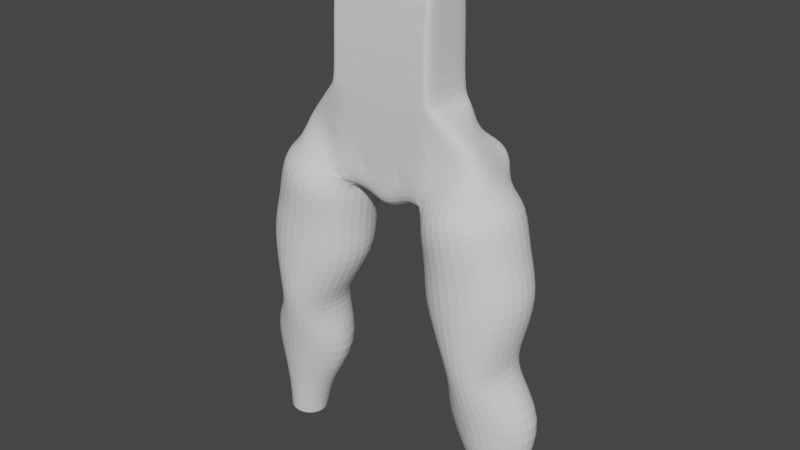 # Source: 0418_Modeling_2.blend  (saved by Blender 3.6.13; exported with 4.5.12 LTS)
import bpy
from mathutils import Matrix  # noqa: F401  (used for matrix-valued properties, if any)

bpy.ops.wm.read_factory_settings(use_empty=True)
scene = bpy.context.scene
scene.name = 'Scene'

# ---- collections
col_collection = bpy.data.collections.new('Collection'); scene.collection.children.link(col_collection)

# ---- world
world_world = bpy.data.worlds.new('World'); scene.world = world_world
world_world.use_nodes = True; world_world.node_tree.nodes.clear()
_N = world_world.node_tree.nodes; _L = world_world.node_tree.links
n0 = _N.new('ShaderNodeOutputWorld'); n0.name = 'World Output'; n0.location = (300, 300)
n1 = _N.new('ShaderNodeBackground'); n1.name = 'Background'; n1.location = (10, 300)
n1.inputs[0].default_value = (0.05088, 0.05088, 0.05088, 1.0)
_L.new(n1.outputs[0], n0.inputs[0])
n0.is_active_output = True
world_world.color = (0.05088, 0.05088, 0.05088)
world_world.use_sun_shadow = False
world_world.sun_shadow_jitter_overblur = 0.0

# ---- meshes
me_cube = bpy.data.meshes.new('Cube')
me_cube.from_pydata([(1.75, -0.4357, -1.287), (1.172, -0.5675, 1.943), (1.434, 0.6735, -1.342), (1.172, 0.5675, 1.943), (0.0, 0.6266, -1.856), (0.0, 0.5675, 1.943), (0.0, -0.5385, -2.555), (0.0, -0.5675, 1.943), (1.125, 0.6446, -0.6257), (1.125, -0.6446, -0.6257), (0.0, -0.6446, -0.7089), (0.0, 0.6446, -0.7089), (0.4209, 0.5675, 1.943), (0.4307, -0.5385, -2.295), (0.3554, 0.6266, -1.746), (0.4209, -0.5675, 1.943), (0.4273, -0.6446, -0.6777), (0.3517, 0.6446, -0.6777), (0.879, 0.5675, 1.943), (1.111, -0.5748, -1.621), (0.6122, 0.6446, -0.6777), (0.7791, 0.6985, -1.685), (0.879, -0.5675, 1.943), (0.784, -0.6446, -0.6777), (0.0, -0.5385, -3.086), (0.4232, -0.5385, -2.826), (0.0, -0.00278, -3.302), (0.4232, -0.00278, -3.042), (0.0, 0.5629, -2.986), (0.2271, 0.6028, -2.726), (2.109, -0.3617, -1.708), (1.761, 0.6833, -1.58), (1.599, 0.9579, -2.596), (0.7819, 0.7253, -2.828), (0.7399, 1.731e-07, -2.883), (0.9916, -0.6626, -2.787), (1.599, -0.9371, -2.558), (2.207, -0.6626, -2.328), (2.459, 7.28e-08, -2.233), (2.207, 0.6835, -2.366), (2.24, 0.6366, -6.065), (1.783, 0.4195, -6.103), (1.593, -0.1046, -6.118), (1.783, -0.7638, -6.196), (2.24, -0.9809, -6.159), (2.698, -0.7638, -6.121), (2.888, -0.1046, -6.012), (2.698, 0.4195, -6.028), (2.44, 0.9868, -7.12), (1.58, 0.6339, -7.16), (1.232, 0.005206, -7.214), (1.58, -0.46, -7.135), (2.44, -0.8128, -7.095), (3.327, -0.46, -6.945), (3.675, 0.005206, -6.916), (3.327, 0.6339, -6.97), (2.737, 0.4487, -9.192), (2.421, 0.3173, -9.22), (2.29, 1.189e-07, -9.232), (2.421, -0.3173, -9.22), (2.737, -0.4487, -9.192), (3.053, -0.3173, -9.164), (3.184, 1.081e-07, -9.153), (3.053, 0.3173, -9.164), (3.183, 6.054e-08, -8.21), (3.018, 0.4009, -8.228), (2.621, -0.5669, -8.272), (3.018, -0.4009, -8.228), (2.06, 7.707e-08, -8.334), (2.224, -0.4009, -8.316), (2.621, 0.5669, -8.272), (2.224, 0.4009, -8.316), (2.543, -0.8269, -2.592), (2.857, 2.282e-08, -2.473), (1.026, -0.8269, -3.165), (1.785, -1.169, -2.879), (1.026, 0.8269, -3.165), (0.7119, 1.478e-07, -3.284), (2.543, 0.8269, -2.592), (1.785, 1.169, -2.879), (2.995, -0.7845, -4.337), (1.114, -0.7845, -4.63), (1.114, 0.7107, -4.63), (2.047, 1.035, -4.483), (3.314, -0.001375, -4.276), (2.047, -1.109, -4.483), (0.795, -0.001375, -4.69), (2.995, 0.7107, -4.337), (2.727, -0.8357, -5.466), (1.625, -0.8357, -5.627), (1.625, 0.5411, -5.568), (2.176, 0.804, -5.488), (2.956, -0.06601, -5.374), (2.176, -1.099, -5.547), (1.397, -0.06601, -5.602), (2.727, 0.5411, -5.407), (3.009, -0.001269, -3.387), (1.916, -1.063, -3.67), (0.8295, -0.001269, -3.954), (2.714, 0.7152, -3.47), (2.714, -0.7518, -3.47), (1.125, -0.7518, -3.871), (1.125, 0.7152, -3.871), (1.916, 1.026, -3.67), (1.75, -5.96e-08, -1.287), (1.172, 0.0, 1.943), (0.0, 0.0, 1.943), (1.125, 0.0, -0.6257), (0.4209, 0.0, 1.943), (0.879, 0.0, 1.943), (2.109, -0.008651, -1.708), (1.462, 1.201, -2.176), (0.6938, 1.04, -2.363), (2.005, 1.055, -2.042), (1.414, 1.095, -1.771), (0.5425, 0.9337, -1.96), (1.811, 0.9491, -1.637), (0.2497, 0.7307, -2.224), (0.0, 0.6909, -2.438), (1.437, 0.5401, -0.9565), (1.437, -0.5401, -0.9565), (0.0, -0.5915, -1.632), (0.0, 0.5915, -1.193), (0.3648, 0.5915, -1.233), (0.429, -0.5915, -1.487), (0.9315, -0.6112, -1.181), (0.7843, 0.6185, -1.178), (1.437, -2.98e-08, -0.9565), (1.281, 0.5924, -0.7911), (1.281, -0.5924, -0.7911), (0.0, -0.6181, -1.171), (0.0, 0.6181, -0.9641), (0.3958, 0.6181, -0.9562), (0.4282, -0.6181, -1.082), (0.8578, -0.6279, -0.9295), (0.6714, 0.6279, -0.9225), (1.281, -1.49e-08, -0.7911), (0.6499, 0.5675, 1.943), (0.5389, 0.5966, -1.716), (0.6499, -0.5675, 1.943), (0.6057, -0.6446, -0.6777), (0.7549, -0.5582, -1.99), (0.482, 0.6446, -0.6777), (0.6499, 0.0, 1.943), (0.6803, -0.6014, -1.334), (0.5336, 0.623, -0.9394), (0.643, -0.623, -1.006), (0.5527, 0.605, -1.206), (0.4821, 0.6721, -2.166), (1.185, -0.5511, -2.117), (1.025, 0.5675, 1.943), (1.43, -0.5053, -1.454), (0.8686, 0.6446, -0.6517), (1.204, 0.5966, -1.536), (1.025, -0.5675, 1.943), (0.9545, -0.6446, -0.6517), (1.271, 0.8416, -2.712), (2.012, 0.5281, -6.084), (2.01, 0.8104, -7.14), (2.579, 0.383, -9.206), (2.423, 0.4839, -8.294), (1.405, 0.9982, -3.022), (1.581, 0.8729, -4.556), (1.901, 0.6726, -5.528), (1.52, 0.8707, -3.771), (1.025, 0.0, 1.943), (1.068, 1.082, -2.272), (1.013, 0.9759, -1.868), (1.184, -0.5757, -1.069), (1.111, 0.5793, -1.067), (1.07, -0.6101, -0.8603), (0.9763, 0.6101, -0.8568), (1.647, -0.4564, -1.912)], [(14, 13), (4, 6), (21, 19)], [(152, 150, 3, 8), (107, 105, 1, 9), (16, 15, 7, 10), (108, 106, 7, 15), (133, 16, 10, 130), (136, 107, 9, 129), (171, 152, 8, 128), (131, 11, 17, 132), (146, 140, 16, 133), (143, 108, 15, 139), (140, 139, 15, 16), (11, 5, 12, 17), (155, 154, 22, 23), (165, 109, 22, 154), (170, 155, 23, 134), (145, 142, 20, 135), (142, 137, 18, 20), (25, 24, 26, 27), (6, 24, 25, 13), (27, 26, 28, 29), (117, 29, 28, 118), (104, 0, 30, 110), (92, 88, 45, 46), (93, 89, 43, 44), (94, 90, 41, 42), (95, 92, 46, 47), (88, 93, 44, 45), (89, 94, 42, 43), (163, 91, 40, 157), (91, 95, 47, 40), (157, 40, 48, 158), (40, 47, 55, 48), (46, 45, 53, 54), (44, 43, 51, 52), (42, 41, 49, 50), (47, 46, 54, 55), (45, 44, 52, 53), (43, 42, 50, 51), (65, 64, 62, 63), (67, 66, 60, 61), (69, 68, 58, 59), (160, 70, 56, 159), (70, 65, 63, 56), (64, 67, 61, 62), (66, 69, 59, 60), (68, 71, 57, 58), (50, 49, 71, 68), (52, 51, 69, 66), (54, 53, 67, 64), (48, 55, 65, 70), (158, 48, 70, 160), (51, 50, 68, 69), (53, 52, 66, 67), (55, 54, 64, 65), (32, 39, 78, 79), (156, 32, 79, 161), (35, 34, 77, 74), (37, 36, 75, 72), (39, 38, 73, 78), (34, 33, 76, 77), (36, 35, 74, 75), (38, 37, 72, 73), (103, 99, 87, 83), (164, 103, 83, 162), (101, 98, 86, 81), (100, 97, 85, 80), (99, 96, 84, 87), (98, 102, 82, 86), (97, 101, 81, 85), (96, 100, 80, 84), (83, 87, 95, 91), (162, 83, 91, 163), (81, 86, 94, 89), (80, 85, 93, 88), (87, 84, 92, 95), (86, 82, 90, 94), (85, 81, 89, 93), (84, 80, 88, 92), (73, 72, 100, 96), (75, 74, 101, 97), (77, 76, 102, 98), (78, 73, 96, 99), (72, 75, 97, 100), (74, 77, 98, 101), (161, 79, 103, 164), (79, 78, 99, 103), (2, 104, 110, 31), (150, 18, 109, 165), (137, 12, 108, 143), (128, 8, 107, 136), (12, 5, 106, 108), (8, 3, 105, 107), (29, 33, 34, 27), (27, 34, 35, 25), (39, 32, 111, 113), (156, 33, 112, 166), (113, 111, 114, 116), (166, 112, 115, 167), (14, 117, 118, 4), (2, 119, 127, 104), (151, 168, 125, 19), (141, 144, 124, 13), (4, 122, 123, 14), (153, 169, 119, 2), (104, 127, 120, 0), (13, 124, 121, 6), (119, 128, 136, 127), (168, 170, 134, 125), (144, 146, 133, 124), (122, 131, 132, 123), (169, 171, 128, 119), (127, 136, 129, 120), (124, 133, 130, 121), (147, 145, 135, 126), (138, 14, 123, 147), (31, 116, 114, 2), (153, 167, 115, 21), (21, 138, 147, 126), (123, 132, 145, 147), (125, 134, 146, 144), (19, 125, 144, 141), (18, 137, 143, 109), (17, 12, 137, 142), (132, 17, 142, 145), (23, 22, 139, 140), (109, 143, 139, 22), (134, 23, 140, 146), (117, 148, 33, 29), (33, 148, 115, 112), (138, 148, 117, 14), (21, 115, 148, 138), (113, 116, 31, 39), (110, 38, 39, 31), (38, 110, 30, 37), (151, 172, 30, 0), (13, 25, 35, 141), (141, 35, 149, 19), (19, 149, 172, 151), (2, 114, 167, 153), (126, 135, 171, 169), (120, 129, 170, 168), (21, 126, 169, 153), (0, 120, 168, 151), (111, 166, 167, 114), (32, 156, 166, 111), (3, 150, 165, 105), (76, 161, 164, 102), (82, 162, 163, 90), (102, 164, 162, 82), (33, 156, 161, 76), (49, 158, 160, 71), (71, 160, 159, 57), (41, 157, 158, 49), (90, 163, 157, 41), (129, 9, 155, 170), (105, 165, 154, 1), (9, 1, 154, 155), (135, 20, 152, 171), (20, 18, 150, 152), (35, 36, 172, 149), (36, 37, 30, 172)])
_uv = me_cube.uv_layers.new(name='UVMap')
_uv.uv.foreach_set('vector', [0.4751, 0.4844, 0.625, 0.4844, 0.625, 0.5, 0.4751, 0.5, 0.4751, 0.625, 0.625, 0.625, 0.625, 0.75, 0.4751, 0.75, 0.4751, 0.8125, 0.625, 0.8125, 0.625, 0.875, 0.4751, 0.875, 0.6875, 0.625, 0.75, 0.625, 0.75, 0.75, 0.6875, 0.75, 0.4501, 0.8125, 0.4751, 0.8125, 0.4751, 0.875, 0.4501, 0.875, 0.4501, 0.625, 0.4751, 0.625, 0.4751, 0.75, 0.4501, 0.75, 0.4501, 0.4844, 0.4751, 0.4844, 0.4751, 0.5, 0.4501, 0.5, 0.4501, 0.375, 0.4751, 0.375, 0.4751, 0.4375, 0.4501, 0.4375, 0.4501, 0.7969, 0.4751, 0.7969, 0.4751, 0.8125, 0.4501, 0.8125, 0.6719, 0.625, 0.6875, 0.625, 0.6875, 0.75, 0.6719, 0.75, 0.4751, 0.7969, 0.625, 0.7969, 0.625, 0.8125, 0.4751, 0.8125, 0.4751, 0.375, 0.625, 0.375, 0.625, 0.4375, 0.4751, 0.4375, 0.4751, 0.7656, 0.625, 0.7656, 0.625, 0.7812, 0.4751, 0.7812, 0.6406, 0.625, 0.6562, 0.625, 0.6562, 0.75, 0.6406, 0.75, 0.4501, 0.7656, 0.4751, 0.7656, 0.4751, 0.7812, 0.4501, 0.7812, 0.4501, 0.4531, 0.4751, 0.4531, 0.4751, 0.4688, 0.4501, 0.4688, 0.4751, 0.4531, 0.625, 0.4531, 0.625, 0.4688, 0.4751, 0.4688, 0.375, 0.8125, 0.375, 0.875, 0.375, 0.875, 0.375, 0.8125, 0.375, 0.875, 0.375, 0.875, 0.375, 0.8125, 0.375, 0.8125, 0.375, 0.8125, 0.375, 0.875, 0.375, 0.875, 0.375, 0.8125, 0.375, 0.625, 0.375, 0.8125, 0.375, 0.875, 0.375, 0.625, 0.375, 0.625, 0.375, 0.75, 0.375, 0.75, 0.375, 0.625, 0.0, 0.0, 0.0, 0.0, 0.0, 0.0, 0.0, 0.0, 0.0, 0.0, 0.0, 0.0, 0.0, 0.0, 0.0, 0.0, 0.0, 0.0, 0.0, 0.0, 0.0, 0.0, 0.0, 0.0, 0.0, 0.0, 0.0, 0.0, 0.0, 0.0, 0.0, 0.0, 0.0, 0.0, 0.0, 0.0, 0.0, 0.0, 0.0, 0.0, 0.0, 0.0, 0.0, 0.0, 0.0, 0.0, 0.0, 0.0, 0.0, 0.0, 0.0, 0.0, 0.0, 0.0, 0.0, 0.0, 0.0, 0.0, 0.0, 0.0, 0.0, 0.0, 0.0, 0.0, 0.0, 0.0, 0.0, 0.0, 0.0, 0.0, 0.0, 0.0, 0.0, 0.0, 0.0, 0.0, 0.0, 0.0, 0.0, 0.0, 0.0, 0.0, 0.0, 0.0, 0.0, 0.0, 0.0, 0.0, 0.0, 0.0, 0.0, 0.0, 0.0, 0.0, 0.0, 0.0, 0.0, 0.0, 0.0, 0.0, 0.0, 0.0, 0.0, 0.0, 0.0, 0.0, 0.0, 0.0, 0.0, 0.0, 0.0, 0.0, 0.0, 0.0, 0.0, 0.0, 0.0, 0.0, 0.0, 0.0, 0.0, 0.0, 0.0, 0.0, 0.0, 0.0, 0.0, 0.0, 0.0, 0.0, 0.0, 0.0, 0.0, 0.0, 0.0, 0.0, 0.0, 0.0, 0.0, 0.0, 0.0, 0.0, 0.0, 0.0, 0.0, 0.0, 0.0, 0.0, 0.0, 0.0, 0.0, 0.0, 0.0, 0.0, 0.0, 0.0, 0.0, 0.0, 0.0, 0.0, 0.0, 0.0, 0.0, 0.0, 0.0, 0.0, 0.0, 0.0, 0.0, 0.0, 0.0, 0.0, 0.0, 0.0, 0.0, 0.0, 0.0, 0.0, 0.0, 0.0, 0.0, 0.0, 0.0, 0.0, 0.0, 0.0, 0.0, 0.0, 0.0, 0.0, 0.0, 0.0, 0.0, 0.0, 0.0, 0.0, 0.0, 0.0, 0.0, 0.0, 0.0, 0.0, 0.0, 0.0, 0.0, 0.0, 0.0, 0.0, 0.0, 0.0, 0.0, 0.0, 0.0, 0.0, 0.0, 0.0, 0.0, 0.0, 0.0, 0.0, 0.0, 0.0, 0.0, 0.0, 0.0, 0.0, 0.0, 0.0, 0.0, 0.0, 0.0, 0.0, 0.0, 0.0, 0.0, 0.0, 0.0, 0.0, 0.0, 0.0, 0.0, 0.0, 0.0, 0.0, 0.0, 0.0, 0.0, 0.0, 0.0, 0.0, 0.0, 0.0, 0.0, 0.0, 0.0, 0.0, 0.0, 0.0, 0.0, 0.0, 0.0, 0.0, 0.0, 0.0, 0.0, 0.0, 0.0, 0.0, 0.0, 0.0, 0.0, 0.0, 0.0, 0.0, 0.0, 0.0, 0.0, 0.0, 0.0, 0.0, 0.0, 0.0, 0.0, 0.0, 0.0, 0.0, 0.0, 0.0, 0.0, 0.0, 0.0, 0.0, 0.0, 0.0, 0.0, 0.0, 0.0, 0.0, 0.0, 0.0, 0.0, 0.0, 0.0, 0.0, 0.0, 0.0, 0.0, 0.0, 0.0, 0.0, 0.0, 0.0, 0.0, 0.0, 0.0, 0.0, 0.0, 0.0, 0.0, 0.0, 0.0, 0.0, 0.0, 0.0, 0.0, 0.0, 0.0, 0.0, 0.0, 0.0, 0.0, 0.0, 0.0, 0.0, 0.0, 0.0, 0.0, 0.0, 0.0, 0.0, 0.0, 0.0, 0.0, 0.0, 0.0, 0.0, 0.0, 0.0, 0.0, 0.0, 0.0, 0.0, 0.0, 0.0, 0.0, 0.0, 0.0, 0.0, 0.0, 0.0, 0.0, 0.0, 0.0, 0.0, 0.0, 0.0, 0.0, 0.0, 0.0, 0.0, 0.0, 0.0, 0.0, 0.0, 0.0, 0.0, 0.0, 0.0, 0.0, 0.0, 0.0, 0.0, 0.0, 0.0, 0.0, 0.0, 0.0, 0.0, 0.0, 0.0, 0.0, 0.0, 0.0, 0.0, 0.0, 0.0, 0.0, 0.0, 0.0, 0.0, 0.0, 0.0, 0.0, 0.0, 0.0, 0.0, 0.0, 0.0, 0.0, 0.0, 0.0, 0.0, 0.0, 0.0, 0.0, 0.0, 0.0, 0.0, 0.0, 0.0, 0.0, 0.0, 0.0, 0.0, 0.0, 0.0, 0.0, 0.0, 0.0, 0.0, 0.0, 0.0, 0.0, 0.0, 0.0, 0.0, 0.0, 0.0, 0.0, 0.0, 0.0, 0.0, 0.0, 0.0, 0.0, 0.0, 0.0, 0.0, 0.0, 0.0, 0.0, 0.0, 0.0, 0.0, 0.0, 0.0, 0.0, 0.0, 0.0, 0.0, 0.0, 0.0, 0.0, 0.0, 0.0, 0.0, 0.0, 0.0, 0.0, 0.0, 0.0, 0.0, 0.0, 0.0, 0.0, 0.0, 0.0, 0.0, 0.0, 0.0, 0.0, 0.0, 0.0, 0.0, 0.0, 0.0, 0.0, 0.0, 0.0, 0.0, 0.0, 0.0, 0.0, 0.0, 0.0, 0.0, 0.0, 0.0, 0.0, 0.0, 0.0, 0.0, 0.0, 0.0, 0.0, 0.0, 0.0, 0.0, 0.0, 0.0, 0.0, 0.0, 0.375, 0.5, 0.375, 0.625, 0.375, 0.625, 0.375, 0.5, 0.6406, 0.5, 0.6562, 0.5, 0.6562, 0.625, 0.6406, 0.625, 0.6719, 0.5, 0.6875, 0.5, 0.6875, 0.625, 0.6719, 0.625, 0.4501, 0.5, 0.4751, 0.5, 0.4751, 0.625, 0.4501, 0.625, 0.6875, 0.5, 0.75, 0.5, 0.75, 0.625, 0.6875, 0.625, 0.4751, 0.5, 0.625, 0.5, 0.625, 0.625, 0.4751, 0.625, 0.375, 0.8125, 0.0, 0.0, 0.0, 0.0, 0.375, 0.8125, 0.375, 0.8125, 0.0, 0.0, 0.0, 0.0, 0.375, 0.8125, 0.0, 0.0, 0.0, 0.0, 0.0, 0.0, 0.0, 0.0, 0.0, 0.0, 0.0, 0.0, 0.0, 0.0, 0.0, 0.0, 0.0, 0.0, 0.0, 0.0, 0.0, 0.0, 0.0, 0.0, 0.0, 0.0, 0.0, 0.0, 0.0, 0.0, 0.0, 0.0, 0.375, 0.4375, 0.375, 0.625, 0.375, 0.625, 0.375, 0.375, 0.375, 0.5, 0.4251, 0.5, 0.4251, 0.625, 0.375, 0.625, 0.375, 0.7613, 0.4251, 0.7656, 0.4251, 0.7812, 0.375, 0.7727, 0.375, 0.7969, 0.4251, 0.7969, 0.4251, 0.8125, 0.375, 0.8125, 0.375, 0.375, 0.4251, 0.375, 0.4251, 0.4375, 0.375, 0.4375, 0.375, 0.4844, 0.4251, 0.4844, 0.4251, 0.5, 0.375, 0.5, 0.375, 0.625, 0.4251, 0.625, 0.4251, 0.75, 0.375, 0.75, 0.375, 0.8125, 0.4251, 0.8125, 0.4251, 0.875, 0.375, 0.875, 0.4251, 0.5, 0.4501, 0.5, 0.4501, 0.625, 0.4251, 0.625, 0.4251, 0.7656, 0.4501, 0.7656, 0.4501, 0.7812, 0.4251, 0.7812, 0.4251, 0.7969, 0.4501, 0.7969, 0.4501, 0.8125, 0.4251, 0.8125, 0.4251, 0.375, 0.4501, 0.375, 0.4501, 0.4375, 0.4251, 0.4375, 0.4251, 0.4844, 0.4501, 0.4844, 0.4501, 0.5, 0.4251, 0.5, 0.4251, 0.625, 0.4501, 0.625, 0.4501, 0.75, 0.4251, 0.75, 0.4251, 0.8125, 0.4501, 0.8125, 0.4501, 0.875, 0.4251, 0.875, 0.4251, 0.4531, 0.4501, 0.4531, 0.4501, 0.4688, 0.4251, 0.4688, 0.375, 0.4531, 0.375, 0.4375, 0.4251, 0.4375, 0.4251, 0.4531, 0.375, 0.5, 0.0, 0.0, 0.0, 0.0, 0.375, 0.5, 0.375, 0.4844, 0.0, 0.0, 0.0, 0.0, 0.375, 0.4688, 0.375, 0.4688, 0.375, 0.4531, 0.4251, 0.4531, 0.4251, 0.4688, 0.4251, 0.4375, 0.4501, 0.4375, 0.4501, 0.4531, 0.4251, 0.4531, 0.4251, 0.7812, 0.4501, 0.7812, 0.4501, 0.7969, 0.4251, 0.7969, 0.375, 0.7727, 0.4251, 0.7812, 0.4251, 0.7969, 0.375, 0.7969, 0.6562, 0.5, 0.6719, 0.5, 0.6719, 0.625, 0.6562, 0.625, 0.4751, 0.4375, 0.625, 0.4375, 0.625, 0.4531, 0.4751, 0.4531, 0.4501, 0.4375, 0.4751, 0.4375, 0.4751, 0.4531, 0.4501, 0.4531, 0.4751, 0.7812, 0.625, 0.7812, 0.625, 0.7969, 0.4751, 0.7969, 0.6562, 0.625, 0.6719, 0.625, 0.6719, 0.75, 0.6562, 0.75, 0.4501, 0.7812, 0.4751, 0.7812, 0.4751, 0.7969, 0.4501, 0.7969, 0.375, 0.625, 0.0, 0.0, 0.0, 0.0, 0.375, 0.8125, 0.0, 0.0, 0.0, 0.0, 0.0, 0.0, 0.0, 0.0, 0.375, 0.4531, 0.0, 0.0, 0.375, 0.625, 0.375, 0.4375, 0.375, 0.4688, 0.0, 0.0, 0.0, 0.0, 0.375, 0.4531, 0.0, 0.0, 0.0, 0.0, 0.375, 0.5, 0.0, 0.0, 0.375, 0.625, 0.0, 0.0, 0.0, 0.0, 0.375, 0.5, 0.0, 0.0, 0.375, 0.625, 0.375, 0.75, 0.0, 0.0, 0.375, 0.7613, 0.2389, 0.4778, 0.375, 0.75, 0.375, 0.75, 0.375, 0.8125, 0.375, 0.8125, 0.0, 0.0, 0.375, 0.7969, 0.375, 0.7969, 0.0, 0.0, 0.1028, 0.2057, 0.375, 0.7727, 0.375, 0.7727, 0.1028, 0.2057, 0.2389, 0.4778, 0.375, 0.7613, 0.375, 0.5, 0.0, 0.0, 0.0, 0.0, 0.375, 0.4844, 0.4251, 0.4688, 0.4501, 0.4688, 0.4501, 0.4844, 0.4251, 0.4844, 0.4251, 0.75, 0.4501, 0.75, 0.4501, 0.7656, 0.4251, 0.7656, 0.375, 0.4688, 0.4251, 0.4688, 0.4251, 0.4844, 0.375, 0.4844, 0.375, 0.75, 0.4251, 0.75, 0.4251, 0.7656, 0.375, 0.7613, 0.0, 0.0, 0.0, 0.0, 0.0, 0.0, 0.0, 0.0, 0.0, 0.0, 0.0, 0.0, 0.0, 0.0, 0.0, 0.0, 0.625, 0.5, 0.6406, 0.5, 0.6406, 0.625, 0.625, 0.625, 0.0, 0.0, 0.0, 0.0, 0.0, 0.0, 0.0, 0.0, 0.0, 0.0, 0.0, 0.0, 0.0, 0.0, 0.0, 0.0, 0.0, 0.0, 0.0, 0.0, 0.0, 0.0, 0.0, 0.0, 0.0, 0.0, 0.0, 0.0, 0.0, 0.0, 0.0, 0.0, 0.0, 0.0, 0.0, 0.0, 0.0, 0.0, 0.0, 0.0, 0.0, 0.0, 0.0, 0.0, 0.0, 0.0, 0.0, 0.0, 0.0, 0.0, 0.0, 0.0, 0.0, 0.0, 0.0, 0.0, 0.0, 0.0, 0.0, 0.0, 0.0, 0.0, 0.0, 0.0, 0.4501, 0.75, 0.4751, 0.75, 0.4751, 0.7656, 0.4501, 0.7656, 0.625, 0.625, 0.6406, 0.625, 0.6406, 0.75, 0.625, 0.75, 0.4751, 0.75, 0.625, 0.75, 0.625, 0.7656, 0.4751, 0.7656, 0.4501, 0.4688, 0.4751, 0.4688, 0.4751, 0.4844, 0.4501, 0.4844, 0.4751, 0.4688, 0.625, 0.4688, 0.625, 0.4844, 0.4751, 0.4844, 0.0, 0.0, 0.0, 0.0, 0.2389, 0.4778, 0.1028, 0.2057, 0.0, 0.0, 0.0, 0.0, 0.375, 0.75, 0.2389, 0.4778])
me_cube.update()

# ---- objects
ob_empty = bpy.data.objects.new('Empty', None)
ob_cube = bpy.data.objects.new('Cube', me_cube)

# ---- transforms, parenting, visibility, modifiers, constraints
ob_empty.location = (0.0, 0.0, 0.0)
ob_empty.rotation_euler = (1.571, -0.0, 0.0)
ob_empty.scale = (4.0, 4.0, 4.0)
ob_empty.empty_display_type = 'IMAGE'
ob_empty.empty_display_size = 5.0
ob_empty.use_empty_image_alpha = True
ob_empty.color = (1.0, 1.0, 1.0, 0.4)
ob_cube.location = (0.0, 0.0, 1.667)
_m = ob_cube.modifiers.new('Mirror', 'MIRROR')
_m.use_clip = True
_m = ob_cube.modifiers.new('Subdivision', 'SUBSURF')
_m.levels = 2

# ---- collection membership
col_collection.objects.link(ob_empty)
col_collection.objects.link(ob_cube)

# ---- scene / render settings (as saved in the file)
scene.frame_start = 1; scene.frame_end = 250; scene.frame_set(1)
scene.render.engine = 'BLENDER_EEVEE_NEXT'
scene.cycles.sampling_pattern = 'TABULATED_SOBOL'
scene.view_settings.view_transform = 'Filmic'
bpy.context.view_layer.update()

# ---- added for rendering (the .blend has no active camera and no usable light): camera, sun
cam_auto = bpy.data.cameras.new('AutoCamera')
cam_auto.lens = 50.0
cam_auto.sensor_width = 36.0
cam_auto.clip_end = 1000.0
ob_auto_camera = bpy.data.objects.new('AutoCamera', cam_auto)
scene.collection.objects.link(ob_auto_camera)
ob_auto_camera.location = (12.5681, -15.066, 8.07669)
ob_auto_camera.rotation_euler = (1.09748, -7.21219e-08, 0.694738)
scene.camera = ob_auto_camera
light_auto_sun = bpy.data.lights.new('AutoSun', 'SUN')
light_auto_sun.energy = 3.0
light_auto_sun.angle = 0.0523599
ob_auto_sun = bpy.data.objects.new('AutoSun', light_auto_sun)
scene.collection.objects.link(ob_auto_sun)
ob_auto_sun.rotation_euler = (0.872665, 0.174533, 0.523599)
bpy.context.view_layer.update()
